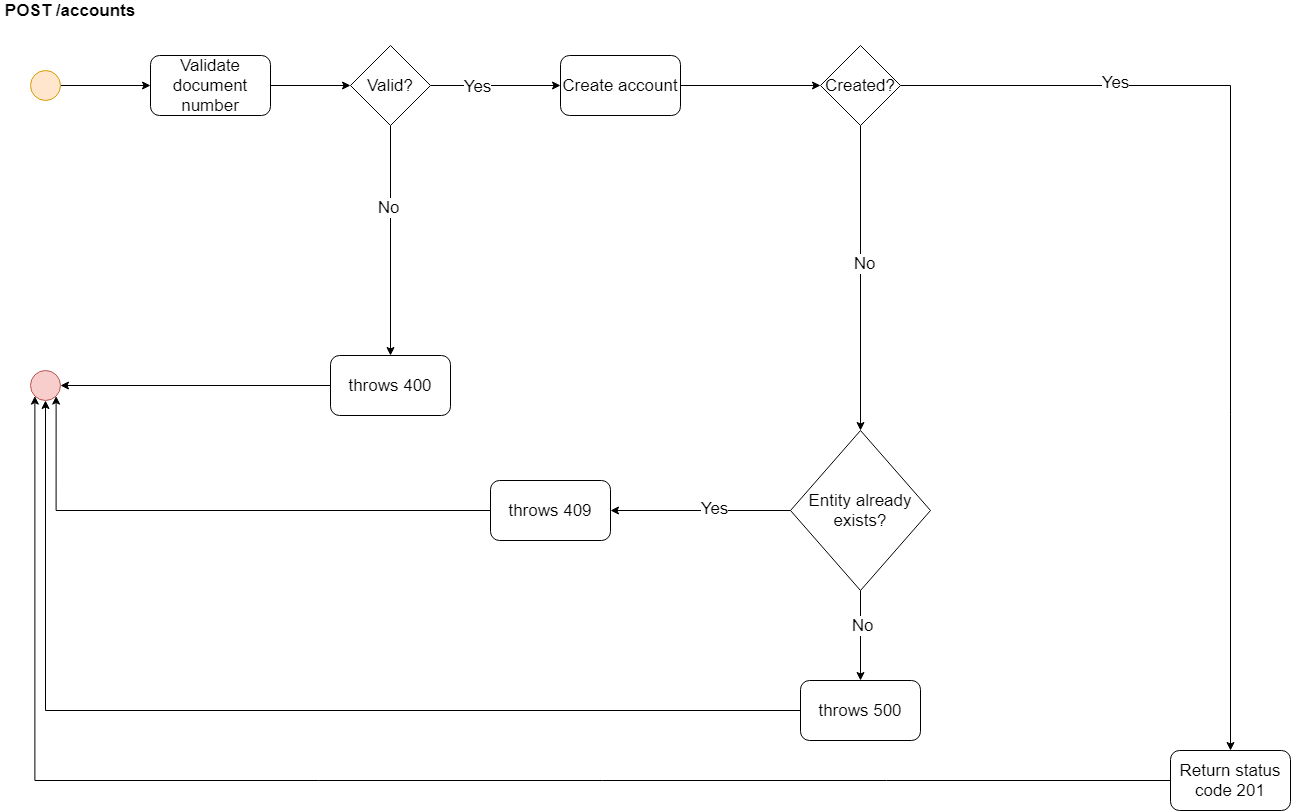

The diagram above was exported from draw.io. Its source (the exported page's mxGraphModel, read from the mxfile embedded in the PNG):
<mxGraphModel dx="1422" dy="762" grid="1" gridSize="10" guides="1" tooltips="1" connect="1" arrows="1" fold="1" page="1" pageScale="1" pageWidth="827" pageHeight="1169" math="0" shadow="0">
  <root>
    <mxCell id="WIyWlLk6GJQsqaUBKTNV-0" />
    <mxCell id="WIyWlLk6GJQsqaUBKTNV-1" parent="WIyWlLk6GJQsqaUBKTNV-0" />
    <mxCell id="Pyj9nSXQadpcg9wVQZhM-3" style="edgeStyle=orthogonalEdgeStyle;rounded=0;orthogonalLoop=1;jettySize=auto;html=1;fontSize=17;" parent="WIyWlLk6GJQsqaUBKTNV-1" source="Pyj9nSXQadpcg9wVQZhM-0" target="Pyj9nSXQadpcg9wVQZhM-2" edge="1">
      <mxGeometry relative="1" as="geometry" />
    </mxCell>
    <mxCell id="Pyj9nSXQadpcg9wVQZhM-0" value="" style="ellipse;whiteSpace=wrap;html=1;aspect=fixed;fillColor=#ffe6cc;strokeColor=#d79b00;" parent="WIyWlLk6GJQsqaUBKTNV-1" vertex="1">
      <mxGeometry x="30" y="70" width="30" height="30" as="geometry" />
    </mxCell>
    <mxCell id="Pyj9nSXQadpcg9wVQZhM-1" value="POST /accounts" style="text;html=1;strokeColor=none;fillColor=none;align=center;verticalAlign=middle;whiteSpace=wrap;rounded=0;fontStyle=1;fontSize=17;" parent="WIyWlLk6GJQsqaUBKTNV-1" vertex="1">
      <mxGeometry width="140" height="20" as="geometry" />
    </mxCell>
    <mxCell id="Pyj9nSXQadpcg9wVQZhM-10" style="edgeStyle=orthogonalEdgeStyle;rounded=0;orthogonalLoop=1;jettySize=auto;html=1;entryX=0;entryY=0.5;entryDx=0;entryDy=0;fontSize=17;" parent="WIyWlLk6GJQsqaUBKTNV-1" source="Pyj9nSXQadpcg9wVQZhM-2" target="Pyj9nSXQadpcg9wVQZhM-4" edge="1">
      <mxGeometry relative="1" as="geometry" />
    </mxCell>
    <mxCell id="Pyj9nSXQadpcg9wVQZhM-2" value="Validate document number" style="rounded=1;whiteSpace=wrap;html=1;fontSize=17;" parent="WIyWlLk6GJQsqaUBKTNV-1" vertex="1">
      <mxGeometry x="150" y="55" width="120" height="60" as="geometry" />
    </mxCell>
    <mxCell id="Pyj9nSXQadpcg9wVQZhM-6" style="edgeStyle=orthogonalEdgeStyle;rounded=0;orthogonalLoop=1;jettySize=auto;html=1;fontSize=17;" parent="WIyWlLk6GJQsqaUBKTNV-1" source="Pyj9nSXQadpcg9wVQZhM-4" target="Pyj9nSXQadpcg9wVQZhM-7" edge="1">
      <mxGeometry relative="1" as="geometry">
        <mxPoint x="390" y="290" as="targetPoint" />
      </mxGeometry>
    </mxCell>
    <mxCell id="Pyj9nSXQadpcg9wVQZhM-11" value="No" style="edgeLabel;html=1;align=center;verticalAlign=middle;resizable=0;points=[];fontSize=17;" parent="Pyj9nSXQadpcg9wVQZhM-6" vertex="1" connectable="0">
      <mxGeometry x="-0.2957" y="-3" relative="1" as="geometry">
        <mxPoint as="offset" />
      </mxGeometry>
    </mxCell>
    <mxCell id="Pyj9nSXQadpcg9wVQZhM-12" style="edgeStyle=orthogonalEdgeStyle;rounded=0;orthogonalLoop=1;jettySize=auto;html=1;fontSize=17;" parent="WIyWlLk6GJQsqaUBKTNV-1" source="Pyj9nSXQadpcg9wVQZhM-4" edge="1">
      <mxGeometry relative="1" as="geometry">
        <mxPoint x="560" y="85" as="targetPoint" />
      </mxGeometry>
    </mxCell>
    <mxCell id="Pyj9nSXQadpcg9wVQZhM-26" value="Yes" style="edgeLabel;html=1;align=center;verticalAlign=middle;resizable=0;points=[];fontSize=17;" parent="Pyj9nSXQadpcg9wVQZhM-12" vertex="1" connectable="0">
      <mxGeometry x="-0.2989" relative="1" as="geometry">
        <mxPoint as="offset" />
      </mxGeometry>
    </mxCell>
    <mxCell id="Pyj9nSXQadpcg9wVQZhM-4" value="Valid?" style="rhombus;whiteSpace=wrap;html=1;fontSize=17;" parent="WIyWlLk6GJQsqaUBKTNV-1" vertex="1">
      <mxGeometry x="350" y="45" width="80" height="80" as="geometry" />
    </mxCell>
    <mxCell id="Pyj9nSXQadpcg9wVQZhM-9" style="edgeStyle=orthogonalEdgeStyle;rounded=0;orthogonalLoop=1;jettySize=auto;html=1;entryX=1;entryY=0.5;entryDx=0;entryDy=0;fontSize=17;" parent="WIyWlLk6GJQsqaUBKTNV-1" source="Pyj9nSXQadpcg9wVQZhM-7" target="Pyj9nSXQadpcg9wVQZhM-8" edge="1">
      <mxGeometry relative="1" as="geometry" />
    </mxCell>
    <mxCell id="Pyj9nSXQadpcg9wVQZhM-7" value="throws 400" style="rounded=1;whiteSpace=wrap;html=1;fontSize=17;" parent="WIyWlLk6GJQsqaUBKTNV-1" vertex="1">
      <mxGeometry x="330" y="355" width="120" height="60" as="geometry" />
    </mxCell>
    <mxCell id="Pyj9nSXQadpcg9wVQZhM-8" value="" style="ellipse;whiteSpace=wrap;html=1;aspect=fixed;fontSize=17;fillColor=#f8cecc;strokeColor=#b85450;" parent="WIyWlLk6GJQsqaUBKTNV-1" vertex="1">
      <mxGeometry x="30" y="370" width="30" height="30" as="geometry" />
    </mxCell>
    <mxCell id="Pyj9nSXQadpcg9wVQZhM-20" style="edgeStyle=orthogonalEdgeStyle;rounded=0;orthogonalLoop=1;jettySize=auto;html=1;exitX=1;exitY=0.5;exitDx=0;exitDy=0;fontSize=17;" parent="WIyWlLk6GJQsqaUBKTNV-1" source="Pyj9nSXQadpcg9wVQZhM-13" target="Pyj9nSXQadpcg9wVQZhM-14" edge="1">
      <mxGeometry relative="1" as="geometry" />
    </mxCell>
    <mxCell id="Pyj9nSXQadpcg9wVQZhM-13" value="Create account" style="rounded=1;whiteSpace=wrap;html=1;fontSize=17;" parent="WIyWlLk6GJQsqaUBKTNV-1" vertex="1">
      <mxGeometry x="560" y="55" width="120" height="60" as="geometry" />
    </mxCell>
    <mxCell id="Pyj9nSXQadpcg9wVQZhM-21" style="edgeStyle=orthogonalEdgeStyle;rounded=0;orthogonalLoop=1;jettySize=auto;html=1;exitX=1;exitY=0.5;exitDx=0;exitDy=0;fontSize=17;" parent="WIyWlLk6GJQsqaUBKTNV-1" source="Pyj9nSXQadpcg9wVQZhM-14" target="Pyj9nSXQadpcg9wVQZhM-22" edge="1">
      <mxGeometry relative="1" as="geometry">
        <mxPoint x="1000" y="540" as="targetPoint" />
      </mxGeometry>
    </mxCell>
    <mxCell id="Pyj9nSXQadpcg9wVQZhM-25" value="Yes" style="edgeLabel;html=1;align=center;verticalAlign=middle;resizable=0;points=[];fontSize=17;" parent="Pyj9nSXQadpcg9wVQZhM-21" vertex="1" connectable="0">
      <mxGeometry x="-0.5695" y="4" relative="1" as="geometry">
        <mxPoint as="offset" />
      </mxGeometry>
    </mxCell>
    <mxCell id="Pyj9nSXQadpcg9wVQZhM-28" style="edgeStyle=orthogonalEdgeStyle;rounded=0;orthogonalLoop=1;jettySize=auto;html=1;entryX=0.5;entryY=0;entryDx=0;entryDy=0;fontSize=17;" parent="WIyWlLk6GJQsqaUBKTNV-1" source="Pyj9nSXQadpcg9wVQZhM-14" target="Pyj9nSXQadpcg9wVQZhM-27" edge="1">
      <mxGeometry relative="1" as="geometry" />
    </mxCell>
    <mxCell id="Pyj9nSXQadpcg9wVQZhM-34" value="No" style="edgeLabel;html=1;align=center;verticalAlign=middle;resizable=0;points=[];fontSize=17;" parent="Pyj9nSXQadpcg9wVQZhM-28" vertex="1" connectable="0">
      <mxGeometry x="-0.1031" y="3" relative="1" as="geometry">
        <mxPoint as="offset" />
      </mxGeometry>
    </mxCell>
    <mxCell id="Pyj9nSXQadpcg9wVQZhM-14" value="Created?" style="rhombus;whiteSpace=wrap;html=1;fontSize=17;" parent="WIyWlLk6GJQsqaUBKTNV-1" vertex="1">
      <mxGeometry x="820" y="45" width="80" height="80" as="geometry" />
    </mxCell>
    <mxCell id="Pyj9nSXQadpcg9wVQZhM-19" style="edgeStyle=orthogonalEdgeStyle;rounded=0;orthogonalLoop=1;jettySize=auto;html=1;exitX=0;exitY=0.5;exitDx=0;exitDy=0;entryX=0.5;entryY=1;entryDx=0;entryDy=0;fontSize=17;" parent="WIyWlLk6GJQsqaUBKTNV-1" source="Pyj9nSXQadpcg9wVQZhM-16" target="Pyj9nSXQadpcg9wVQZhM-8" edge="1">
      <mxGeometry relative="1" as="geometry" />
    </mxCell>
    <mxCell id="Pyj9nSXQadpcg9wVQZhM-16" value="throws 500" style="rounded=1;whiteSpace=wrap;html=1;fontSize=17;" parent="WIyWlLk6GJQsqaUBKTNV-1" vertex="1">
      <mxGeometry x="800" y="680" width="120" height="60" as="geometry" />
    </mxCell>
    <mxCell id="Pyj9nSXQadpcg9wVQZhM-23" style="edgeStyle=orthogonalEdgeStyle;rounded=0;orthogonalLoop=1;jettySize=auto;html=1;exitX=0;exitY=0.5;exitDx=0;exitDy=0;entryX=0;entryY=1;entryDx=0;entryDy=0;fontSize=17;" parent="WIyWlLk6GJQsqaUBKTNV-1" source="Pyj9nSXQadpcg9wVQZhM-22" target="Pyj9nSXQadpcg9wVQZhM-8" edge="1">
      <mxGeometry relative="1" as="geometry" />
    </mxCell>
    <mxCell id="Pyj9nSXQadpcg9wVQZhM-22" value="Return status code 201" style="rounded=1;whiteSpace=wrap;html=1;fontSize=17;" parent="WIyWlLk6GJQsqaUBKTNV-1" vertex="1">
      <mxGeometry x="1170" y="750" width="120" height="60" as="geometry" />
    </mxCell>
    <mxCell id="Pyj9nSXQadpcg9wVQZhM-38" style="edgeStyle=orthogonalEdgeStyle;rounded=0;orthogonalLoop=1;jettySize=auto;html=1;exitX=0;exitY=0.5;exitDx=0;exitDy=0;fontSize=17;" parent="WIyWlLk6GJQsqaUBKTNV-1" source="Pyj9nSXQadpcg9wVQZhM-27" target="Pyj9nSXQadpcg9wVQZhM-30" edge="1">
      <mxGeometry relative="1" as="geometry" />
    </mxCell>
    <mxCell id="Pyj9nSXQadpcg9wVQZhM-39" value="Yes" style="edgeLabel;html=1;align=center;verticalAlign=middle;resizable=0;points=[];fontSize=17;" parent="Pyj9nSXQadpcg9wVQZhM-38" vertex="1" connectable="0">
      <mxGeometry x="-0.1415" y="-3" relative="1" as="geometry">
        <mxPoint as="offset" />
      </mxGeometry>
    </mxCell>
    <mxCell id="Pyj9nSXQadpcg9wVQZhM-40" style="edgeStyle=orthogonalEdgeStyle;rounded=0;orthogonalLoop=1;jettySize=auto;html=1;exitX=0.5;exitY=1;exitDx=0;exitDy=0;entryX=0.5;entryY=0;entryDx=0;entryDy=0;fontSize=17;" parent="WIyWlLk6GJQsqaUBKTNV-1" source="Pyj9nSXQadpcg9wVQZhM-27" target="Pyj9nSXQadpcg9wVQZhM-16" edge="1">
      <mxGeometry relative="1" as="geometry" />
    </mxCell>
    <mxCell id="Pyj9nSXQadpcg9wVQZhM-41" value="No" style="edgeLabel;html=1;align=center;verticalAlign=middle;resizable=0;points=[];fontSize=17;" parent="Pyj9nSXQadpcg9wVQZhM-40" vertex="1" connectable="0">
      <mxGeometry x="-0.2352" y="1" relative="1" as="geometry">
        <mxPoint as="offset" />
      </mxGeometry>
    </mxCell>
    <mxCell id="Pyj9nSXQadpcg9wVQZhM-27" value="Entity already exists?" style="rhombus;whiteSpace=wrap;html=1;fontSize=17;" parent="WIyWlLk6GJQsqaUBKTNV-1" vertex="1">
      <mxGeometry x="790" y="430" width="140" height="160" as="geometry" />
    </mxCell>
    <mxCell id="Pyj9nSXQadpcg9wVQZhM-32" style="edgeStyle=orthogonalEdgeStyle;rounded=0;orthogonalLoop=1;jettySize=auto;html=1;entryX=1;entryY=1;entryDx=0;entryDy=0;fontSize=17;" parent="WIyWlLk6GJQsqaUBKTNV-1" source="Pyj9nSXQadpcg9wVQZhM-30" target="Pyj9nSXQadpcg9wVQZhM-8" edge="1">
      <mxGeometry relative="1" as="geometry" />
    </mxCell>
    <mxCell id="Pyj9nSXQadpcg9wVQZhM-30" value="throws 409" style="rounded=1;whiteSpace=wrap;html=1;fontSize=17;" parent="WIyWlLk6GJQsqaUBKTNV-1" vertex="1">
      <mxGeometry x="490" y="480" width="120" height="60" as="geometry" />
    </mxCell>
  </root>
</mxGraphModel>